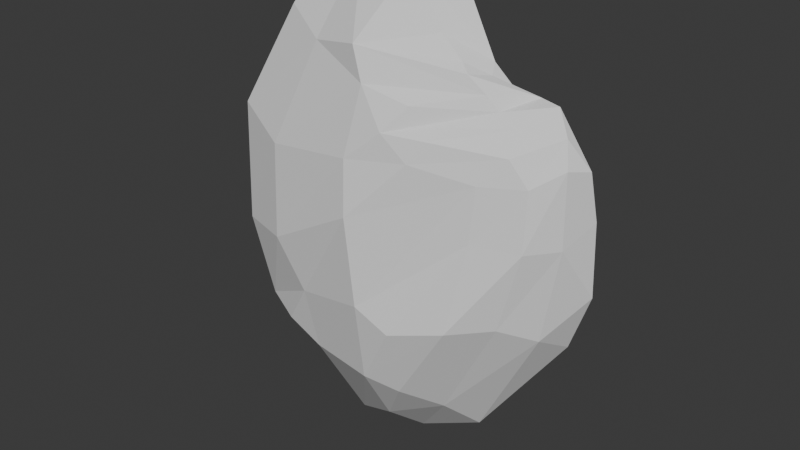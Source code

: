# Source: human_hand_1.blend  (saved by Blender 4.0.36; exported with 4.5.12 LTS)
import bpy
from mathutils import Matrix  # noqa: F401  (used for matrix-valued properties, if any)

bpy.ops.wm.read_factory_settings(use_empty=True)
scene = bpy.context.scene
scene.name = 'Scene'

# ---- collections
col_collection = bpy.data.collections.new('Collection'); scene.collection.children.link(col_collection)

# ---- world
world_world = bpy.data.worlds.new('World'); scene.world = world_world
world_world.use_nodes = True; world_world.node_tree.nodes.clear()
_N = world_world.node_tree.nodes; _L = world_world.node_tree.links
n0 = _N.new('ShaderNodeOutputWorld'); n0.name = 'World Output'; n0.location = (300, 300)
n1 = _N.new('ShaderNodeBackground'); n1.name = 'Background'; n1.location = (10, 300)
n1.inputs[0].default_value = (0.05088, 0.05088, 0.05088, 1.0)
_L.new(n1.outputs[0], n0.inputs[0])
n0.is_active_output = True
world_world.color = (0.05088, 0.05088, 0.05088)
world_world.use_sun_shadow = False
world_world.sun_shadow_jitter_overblur = 0.0

# ---- meshes
me_cube_001 = bpy.data.meshes.new('Cube.001')
me_cube_001.from_pydata([(0.1083, -0.01742, -0.02186), (0.05222, -0.03874, 0.1288), (-0.09739, -0.03819, -0.0803), (-0.1014, -0.01361, 0.199), (0.1376, 0.04387, -0.05484), (0.1291, 0.02032, 0.1576), (-0.1024, 0.03323, -0.1538), (-0.06541, 0.04488, 0.2464), (0.001641, -0.05219, -0.09253), (-0.001304, -0.04703, 0.1637), (0.0004806, 0.02994, -0.1901), (0.07166, 0.01957, 0.1791), (-0.1039, 0.003899, -0.126), (-0.08028, 0.01649, 0.2506), (0.1318, 0.008383, -0.03464), (0.1087, -0.001939, 0.1415), (-0.01181, -0.04388, 0.1913), (-0.007926, -0.0088, -0.1585), (0.1269, -0.0119, 0.1022), (-0.1427, -0.03562, 0.004622), (-0.1323, 0.04179, 0.06152), (0.1597, 0.03267, 0.07012), (0.02744, 0.02692, 0.04979), (-0.007443, -0.06333, 0.05712), (0.1479, 0.005737, 0.1169), (-0.1511, 0.01507, 0.01095), (-0.1299, -0.02544, -0.07189), (-0.1301, 0.04457, -0.02248), (0.1593, 0.03747, 0.002216), (0.04446, 0.03438, -0.1018), (0.002007, -0.0629, -0.01991), (0.1478, 0.006777, 0.05173), (-0.1429, 0.007011, -0.08114), (0.1275, -0.01615, 0.05067), (0.1109, -0.01486, 0.1233), (-0.1432, -0.03179, 0.1111), (-0.1204, 0.04589, 0.1573), (0.1569, 0.02419, 0.1131), (0.04923, 0.02553, 0.1785), (-0.01136, -0.05738, 0.1041), (0.1415, 0.01316, 0.1384), (-0.1448, 0.00758, 0.1167), (0.07749, -0.04465, -0.02499), (0.1109, 0.02433, 0.1589), (0.01898, -0.0499, 0.1306), (0.06348, 0.02977, -0.1583), (0.09257, -0.002622, 0.1511), (0.05106, -0.006067, -0.1257), (0.09139, -0.02726, 0.1003), (0.1231, 0.03059, 0.04972), (0.1091, 0.03524, -0.02024), (0.08958, -0.03142, 0.05327), (0.04061, -0.04599, 0.1098), (0.1337, 0.03122, 0.1126), (-0.05978, -0.03196, 0.182), (-0.06025, 0.04069, -0.1876), (-0.06247, -0.03954, -0.0949), (0.03075, 0.02207, 0.2568), (-0.05849, 0.01437, -0.188), (-0.04498, 0.006407, 0.2497), (-0.05162, 0.03545, 0.05606), (-0.0932, -0.0538, 0.007912), (-0.06884, -0.04838, -0.03809), (-0.07257, 0.04521, -0.07163), (-0.04336, 0.03504, 0.1696), (-0.09284, -0.05083, 0.09275), (0.07609, 0.01029, 0.1719), (0.08187, -0.003771, 0.1618), (0.009981, -0.0006822, 0.2479), (0.03934, -0.002278, 0.1998), (0.06712, -0.007936, 0.1756), (0.05901, -0.003087, 0.1818), (0.03531, -0.03657, 0.1518), (0.06711, -0.02496, 0.1396), (0.03257, -0.05968, -0.03616), (0.02632, -0.03656, -0.1056)], [], [(54, 35, 65), (13, 36, 41), (43, 37, 53), (15, 34, 40), (45, 14, 47), (44, 73, 46), (54, 16, 59), (55, 17, 58), (57, 38, 64), (44, 39, 52), (58, 8, 56), (59, 68, 57), (46, 5, 43), (47, 0, 42), (5, 40, 37), (3, 41, 35), (19, 32, 26), (21, 31, 28), (48, 30, 51), (60, 29, 63), (24, 33, 31), (49, 28, 50), (25, 27, 32), (61, 26, 62), (62, 2, 56), (32, 6, 12), (50, 4, 45), (31, 0, 14), (63, 10, 55), (51, 74, 42), (28, 14, 4), (26, 12, 2), (35, 25, 19), (37, 24, 21), (52, 23, 48), (64, 22, 60), (40, 18, 24), (53, 21, 49), (41, 20, 25), (65, 19, 61), (38, 49, 22), (34, 48, 18), (33, 42, 0), (29, 45, 10), (22, 50, 29), (18, 51, 33), (17, 75, 8), (16, 70, 71), (1, 52, 34), (9, 72, 67), (10, 47, 17), (11, 53, 38), (39, 61, 23), (36, 60, 20), (27, 55, 6), (30, 56, 8), (23, 62, 30), (20, 63, 27), (13, 57, 7), (12, 56, 2), (7, 64, 36), (6, 58, 12), (3, 59, 13), (9, 65, 39), (54, 3, 35), (13, 7, 36), (43, 5, 37), (15, 1, 34), (45, 4, 14), (44, 1, 73), (54, 9, 16), (55, 10, 17), (57, 11, 38), (44, 9, 39), (58, 17, 8), (59, 16, 68), (46, 15, 5), (47, 14, 0), (5, 15, 40), (3, 13, 41), (19, 25, 32), (21, 24, 31), (48, 23, 30), (60, 22, 29), (24, 18, 33), (49, 21, 28), (25, 20, 27), (61, 19, 26), (62, 26, 2), (32, 27, 6), (50, 28, 4), (31, 33, 0), (63, 29, 10), (51, 30, 74), (28, 31, 14), (26, 32, 12), (35, 41, 25), (37, 40, 24), (52, 39, 23), (64, 38, 22), (40, 34, 18), (53, 37, 21), (41, 36, 20), (65, 35, 19), (38, 53, 49), (34, 52, 48), (33, 51, 42), (29, 50, 45), (22, 49, 50), (18, 48, 51), (17, 47, 75), (16, 67, 70), (1, 44, 52), (9, 44, 72), (10, 45, 47), (11, 66, 43, 53), (39, 65, 61), (36, 64, 60), (27, 63, 55), (30, 62, 56), (23, 61, 62), (20, 60, 63), (13, 59, 57), (12, 58, 56), (7, 57, 64), (6, 55, 58), (3, 54, 59), (9, 54, 65), (43, 67, 46), (66, 11, 71), (68, 16, 69), (57, 68, 11), (71, 70, 66), (66, 70, 43), (71, 69, 16), (69, 71, 11), (70, 67, 43), (67, 16, 9), (69, 11, 68), (67, 72, 46), (72, 44, 46), (46, 73, 15), (73, 1, 15), (74, 30, 8), (42, 74, 8), (75, 47, 42), (8, 75, 42)])
_uv = me_cube_001.uv_layers.new(name='UVMap')
_uv.uv.foreach_set('vector', [0.625, 0.1875, 0.5625, 0.25, 0.5625, 0.1875, 0.625, 0.375, 0.5625, 0.5, 0.5625, 0.375, 0.625, 0.6875, 0.5625, 0.75, 0.5625, 0.6875, 0.625, 0.875, 0.5625, 1.0, 0.5625, 0.875, 0.375, 0.6875, 0.25, 0.75, 0.25, 0.6875, 0.875, 0.6875, 0.8125, 0.7188, 0.75, 0.6875, 0.875, 0.5625, 0.75, 0.625, 0.75, 0.5625, 0.375, 0.5625, 0.25, 0.625, 0.25, 0.5625, 0.625, 0.5625, 0.5625, 0.625, 0.5625, 0.5625, 0.625, 0.0625, 0.5625, 0.125, 0.5625, 0.0625, 0.25, 0.5625, 0.125, 0.625, 0.125, 0.5625, 0.75, 0.5625, 0.6875, 0.5938, 0.625, 0.5625, 0.75, 0.6875, 0.625, 0.75, 0.625, 0.6875, 0.25, 0.6875, 0.125, 0.75, 0.125, 0.6875, 0.625, 0.75, 0.5625, 0.875, 0.5625, 0.75, 0.625, 0.25, 0.5625, 0.375, 0.5625, 0.25, 0.5, 0.25, 0.4371, 0.375, 0.4371, 0.25, 0.5, 0.75, 0.4371, 0.875, 0.4371, 0.75, 0.5, 0.0625, 0.4371, 0.125, 0.4371, 0.0625, 0.5, 0.5625, 0.4371, 0.625, 0.4371, 0.5625, 0.5, 0.875, 0.4371, 1.0, 0.4371, 0.875, 0.5, 0.6875, 0.4371, 0.75, 0.4371, 0.6875, 0.5, 0.375, 0.4371, 0.5, 0.4371, 0.375, 0.5, 0.1875, 0.4371, 0.25, 0.4371, 0.1875, 0.4371, 0.1875, 0.375, 0.25, 0.375, 0.1875, 0.4371, 0.375, 0.375, 0.5, 0.375, 0.375, 0.4371, 0.6875, 0.375, 0.75, 0.375, 0.6875, 0.4371, 0.875, 0.375, 1.0, 0.375, 0.875, 0.4371, 0.5625, 0.375, 0.625, 0.375, 0.5625, 0.4371, 0.0625, 0.4061, 0.09375, 0.375, 0.0625, 0.4371, 0.75, 0.375, 0.875, 0.375, 0.75, 0.4371, 0.25, 0.375, 0.375, 0.375, 0.25, 0.5625, 0.25, 0.5, 0.375, 0.5, 0.25, 0.5625, 0.75, 0.5, 0.875, 0.5, 0.75, 0.5625, 0.0625, 0.5, 0.125, 0.5, 0.0625, 0.5625, 0.5625, 0.5, 0.625, 0.5, 0.5625, 0.5625, 0.875, 0.5, 1.0, 0.5, 0.875, 0.5625, 0.6875, 0.5, 0.75, 0.5, 0.6875, 0.5625, 0.375, 0.5, 0.5, 0.5, 0.375, 0.5625, 0.1875, 0.5, 0.25, 0.5, 0.1875, 0.5625, 0.625, 0.5, 0.6875, 0.5, 0.625, 0.5625, 0.0, 0.5, 0.0625, 0.5, 0.0, 0.4371, 0.0, 0.375, 0.0625, 0.375, 0.0, 0.4371, 0.625, 0.375, 0.6875, 0.375, 0.625, 0.5, 0.625, 0.4371, 0.6875, 0.4371, 0.625, 0.5, 0.0, 0.4371, 0.0625, 0.4371, 0.0, 0.25, 0.625, 0.1875, 0.6562, 0.125, 0.625, 0.75, 0.625, 0.6875, 0.6562, 0.6875, 0.6406, 0.625, 0.0, 0.5625, 0.0625, 0.5625, 0.0, 0.875, 0.625, 0.8125, 0.6562, 0.75, 0.6562, 0.375, 0.625, 0.25, 0.6875, 0.25, 0.625, 0.625, 0.625, 0.5625, 0.6875, 0.5625, 0.625, 0.5625, 0.125, 0.5, 0.1875, 0.5, 0.125, 0.5625, 0.5, 0.5, 0.5625, 0.5, 0.5, 0.4371, 0.5, 0.375, 0.5625, 0.375, 0.5, 0.4371, 0.125, 0.375, 0.1875, 0.375, 0.125, 0.5, 0.125, 0.4371, 0.1875, 0.4371, 0.125, 0.5, 0.5, 0.4371, 0.5625, 0.4371, 0.5, 0.75, 0.5, 0.625, 0.5625, 0.625, 0.5, 0.25, 0.5, 0.125, 0.5625, 0.125, 0.5, 0.625, 0.5, 0.5625, 0.5625, 0.5625, 0.5, 0.375, 0.5, 0.25, 0.5625, 0.25, 0.5, 0.875, 0.5, 0.75, 0.5625, 0.75, 0.5, 0.625, 0.125, 0.5625, 0.1875, 0.5625, 0.125, 0.625, 0.1875, 0.625, 0.25, 0.5625, 0.25, 0.625, 0.375, 0.625, 0.5, 0.5625, 0.5, 0.625, 0.6875, 0.625, 0.75, 0.5625, 0.75, 0.625, 0.875, 0.625, 1.0, 0.5625, 1.0, 0.375, 0.6875, 0.375, 0.75, 0.25, 0.75, 0.875, 0.6875, 0.875, 0.75, 0.8125, 0.7188, 0.875, 0.5625, 0.875, 0.625, 0.75, 0.625, 0.375, 0.5625, 0.375, 0.625, 0.25, 0.625, 0.625, 0.5625, 0.625, 0.625, 0.5625, 0.625, 0.625, 0.0625, 0.625, 0.125, 0.5625, 0.125, 0.25, 0.5625, 0.25, 0.625, 0.125, 0.625, 0.75, 0.5625, 0.75, 0.625, 0.6875, 0.5938, 0.75, 0.6875, 0.75, 0.75, 0.625, 0.75, 0.25, 0.6875, 0.25, 0.75, 0.125, 0.75, 0.625, 0.75, 0.625, 0.875, 0.5625, 0.875, 0.625, 0.25, 0.625, 0.375, 0.5625, 0.375, 0.5, 0.25, 0.5, 0.375, 0.4371, 0.375, 0.5, 0.75, 0.5, 0.875, 0.4371, 0.875, 0.5, 0.0625, 0.5, 0.125, 0.4371, 0.125, 0.5, 0.5625, 0.5, 0.625, 0.4371, 0.625, 0.5, 0.875, 0.5, 1.0, 0.4371, 1.0, 0.5, 0.6875, 0.5, 0.75, 0.4371, 0.75, 0.5, 0.375, 0.5, 0.5, 0.4371, 0.5, 0.5, 0.1875, 0.5, 0.25, 0.4371, 0.25, 0.4371, 0.1875, 0.4371, 0.25, 0.375, 0.25, 0.4371, 0.375, 0.4371, 0.5, 0.375, 0.5, 0.4371, 0.6875, 0.4371, 0.75, 0.375, 0.75, 0.4371, 0.875, 0.4371, 1.0, 0.375, 1.0, 0.4371, 0.5625, 0.4371, 0.625, 0.375, 0.625, 0.4371, 0.0625, 0.4371, 0.125, 0.4061, 0.09375, 0.4371, 0.75, 0.4371, 0.875, 0.375, 0.875, 0.4371, 0.25, 0.4371, 0.375, 0.375, 0.375, 0.5625, 0.25, 0.5625, 0.375, 0.5, 0.375, 0.5625, 0.75, 0.5625, 0.875, 0.5, 0.875, 0.5625, 0.0625, 0.5625, 0.125, 0.5, 0.125, 0.5625, 0.5625, 0.5625, 0.625, 0.5, 0.625, 0.5625, 0.875, 0.5625, 1.0, 0.5, 1.0, 0.5625, 0.6875, 0.5625, 0.75, 0.5, 0.75, 0.5625, 0.375, 0.5625, 0.5, 0.5, 0.5, 0.5625, 0.1875, 0.5625, 0.25, 0.5, 0.25, 0.5625, 0.625, 0.5625, 0.6875, 0.5, 0.6875, 0.5625, 0.0, 0.5625, 0.0625, 0.5, 0.0625, 0.4371, 0.0, 0.4371, 0.0625, 0.375, 0.0625, 0.4371, 0.625, 0.4371, 0.6875, 0.375, 0.6875, 0.5, 0.625, 0.5, 0.6875, 0.4371, 0.6875, 0.5, 0.0, 0.5, 0.0625, 0.4371, 0.0625, 0.25, 0.625, 0.25, 0.6875, 0.1875, 0.6562, 0.75, 0.625, 0.75, 0.6562, 0.6875, 0.6562, 0.625, 0.0, 0.625, 0.0625, 0.5625, 0.0625, 0.875, 0.625, 0.875, 0.6875, 0.8125, 0.6562, 0.375, 0.625, 0.375, 0.6875, 0.25, 0.6875, 0.625, 0.625, 0.625, 0.6562, 0.625, 0.6875, 0.5625, 0.6875, 0.5625, 0.125, 0.5625, 0.1875, 0.5, 0.1875, 0.5625, 0.5, 0.5625, 0.5625, 0.5, 0.5625, 0.4371, 0.5, 0.4371, 0.5625, 0.375, 0.5625, 0.4371, 0.125, 0.4371, 0.1875, 0.375, 0.1875, 0.5, 0.125, 0.5, 0.1875, 0.4371, 0.1875, 0.5, 0.5, 0.5, 0.5625, 0.4371, 0.5625, 0.75, 0.5, 0.75, 0.5625, 0.625, 0.5625, 0.25, 0.5, 0.25, 0.5625, 0.125, 0.5625, 0.625, 0.5, 0.625, 0.5625, 0.5625, 0.5625, 0.375, 0.5, 0.375, 0.5625, 0.25, 0.5625, 0.875, 0.5, 0.875, 0.5625, 0.75, 0.5625, 0.625, 0.125, 0.625, 0.1875, 0.5625, 0.1875, 0.625, 0.6875, 0.75, 0.6562, 0.75, 0.6875, 0.625, 0.6562, 0.625, 0.625, 0.6875, 0.6406, 0.6875, 0.5938, 0.75, 0.625, 0.6875, 0.625, 0.625, 0.5625, 0.6875, 0.5938, 0.625, 0.625, 0.6875, 0.6406, 0.6875, 0.6562, 0.625, 0.6562, 0.625, 0.6562, 0.6875, 0.6562, 0.625, 0.6875, 0.6875, 0.6406, 0.6875, 0.625, 0.75, 0.625, 0.6875, 0.625, 0.6875, 0.6406, 0.625, 0.625, 0.6875, 0.6562, 0.75, 0.6562, 0.625, 0.6875, 0.75, 0.6562, 0.75, 0.625, 0.875, 0.625, 0.6875, 0.625, 0.625, 0.625, 0.6875, 0.5938, 0.75, 0.6562, 0.8125, 0.6562, 0.75, 0.6875, 0.8125, 0.6562, 0.875, 0.6875, 0.75, 0.6875, 0.75, 0.6875, 0.8125, 0.7188, 0.75, 0.75, 0.8125, 0.7188, 0.875, 0.75, 0.75, 0.75, 0.4061, 0.09375, 0.4371, 0.125, 0.375, 0.125, 0.375, 0.0625, 0.4061, 0.09375, 0.375, 0.125, 0.1875, 0.6562, 0.25, 0.6875, 0.125, 0.6875, 0.125, 0.625, 0.1875, 0.6562, 0.125, 0.6875])
me_cube_001.update()

# ---- objects
ob_cube = bpy.data.objects.new('Cube', me_cube_001)

# ---- transforms, parenting, visibility, modifiers, constraints
ob_cube.location = (0.0, 0.0, 0.0)

# ---- collection membership
col_collection.objects.link(ob_cube)

# ---- scene / render settings (as saved in the file)
scene.frame_start = 1; scene.frame_end = 250; scene.frame_set(1)
scene.render.engine = 'BLENDER_EEVEE_NEXT'
scene.cycles.sampling_pattern = 'TABULATED_SOBOL'
bpy.context.view_layer.update()

# ---- added for rendering (the .blend has no active camera and no usable light): camera, sun
cam_auto = bpy.data.cameras.new('AutoCamera')
cam_auto.lens = 50.0
cam_auto.sensor_width = 36.0
cam_auto.clip_end = 1000.0
ob_auto_camera = bpy.data.objects.new('AutoCamera', cam_auto)
scene.collection.objects.link(ob_auto_camera)
ob_auto_camera.location = (0.517971, -0.625144, 0.444284)
ob_auto_camera.rotation_euler = (1.09748, -7.21219e-08, 0.694738)
scene.camera = ob_auto_camera
light_auto_sun = bpy.data.lights.new('AutoSun', 'SUN')
light_auto_sun.energy = 3.0
light_auto_sun.angle = 0.0523599
ob_auto_sun = bpy.data.objects.new('AutoSun', light_auto_sun)
scene.collection.objects.link(ob_auto_sun)
ob_auto_sun.rotation_euler = (0.872665, 0.174533, 0.523599)
bpy.context.view_layer.update()
